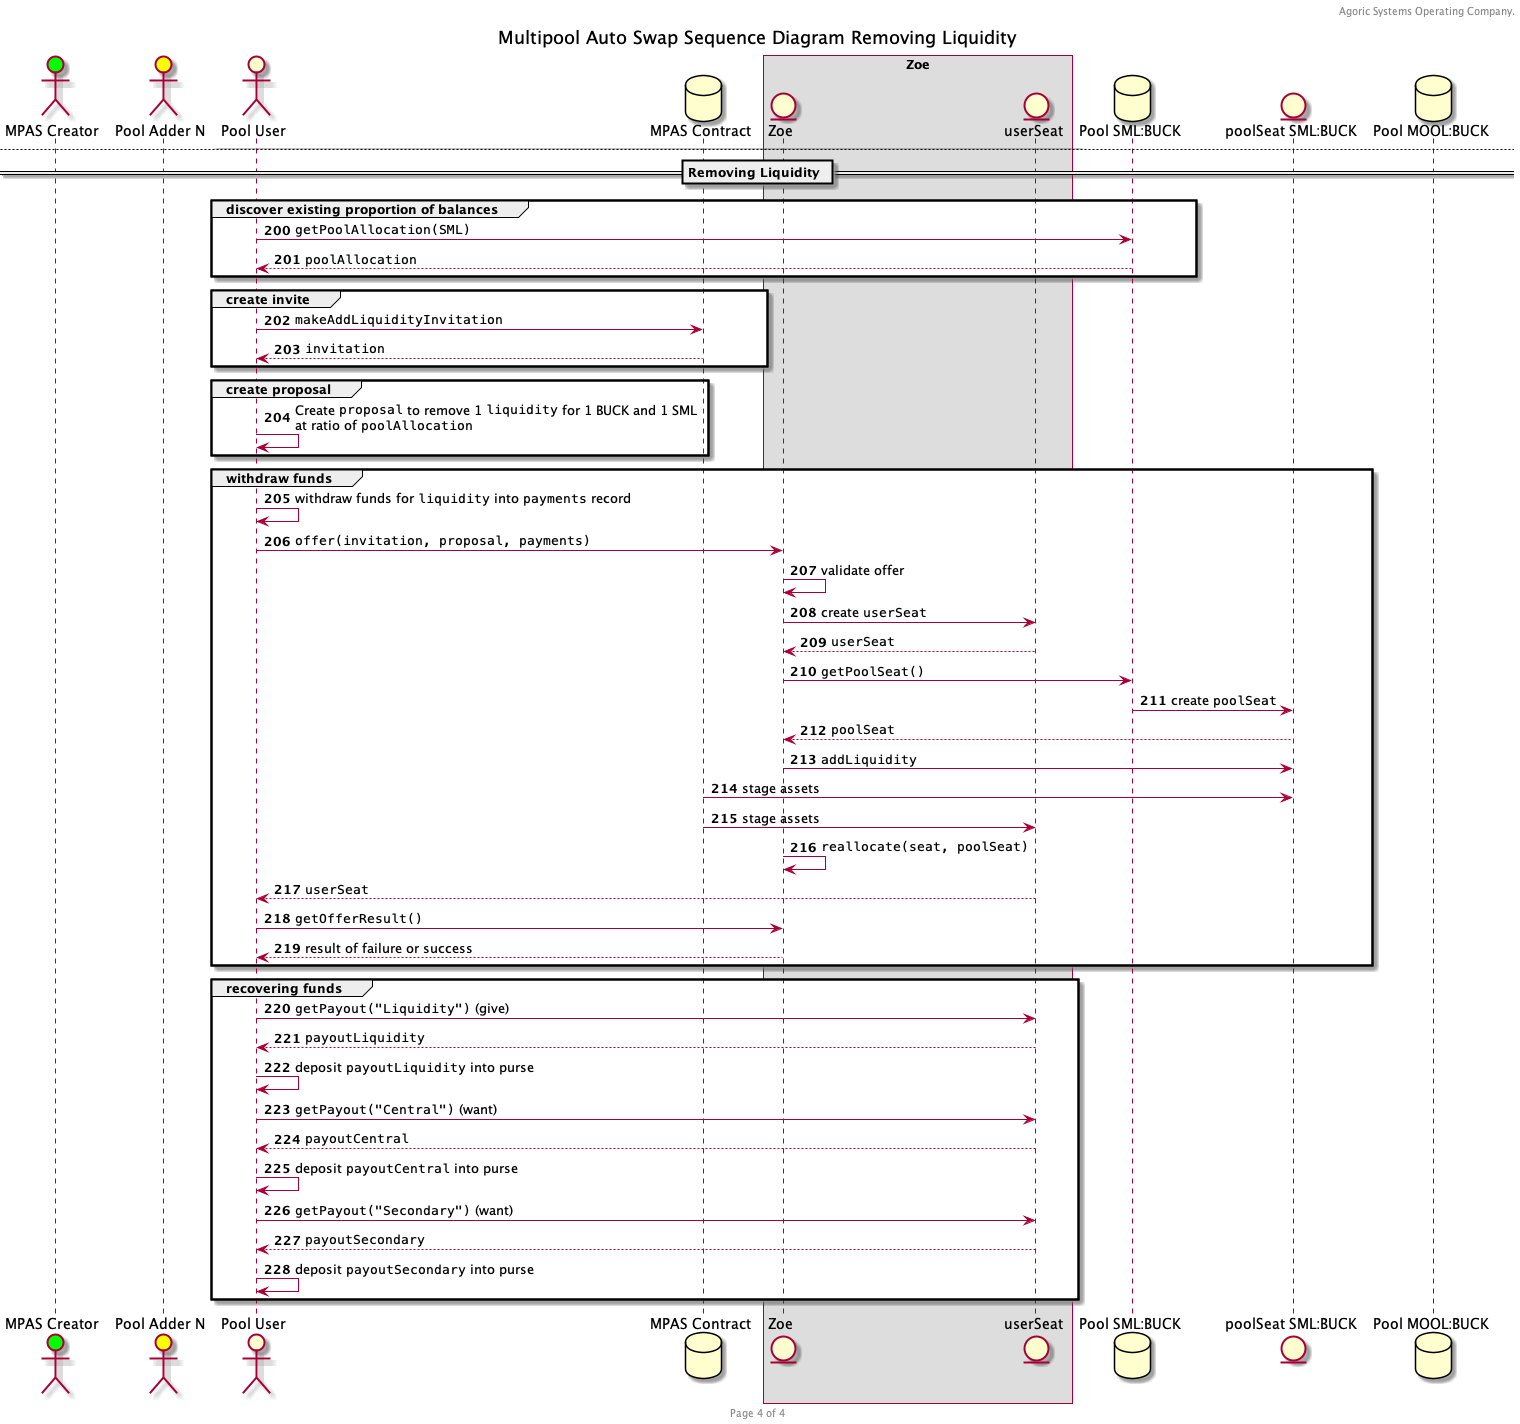

The diagram above was rendered by PlantUML. Its source (embedded in the PNG):
@startuml
'https://plantuml.com/sequence-diagram
header Agoric Systems Operating Company.
footer Page %page% of %lastpage%
title Multipool Auto Swap Sequence Diagram Creation

autonumber
actor "MPAS Creator" as masc #lime
actor "Pool Adder N" as pa #yellow
actor "Pool User" as pu
database "MPAS Contract" as mpas
box "Zoe"
entity "Zoe" as zoe
entity "userSeat" as usA
end box

== MPAS Creation ==
masc -> mpas: Create instance
return ""creatorFacet""
== Pool Addition SML:BCK==
autonumber 10
pa -> mpas: ""addPool()""
database "Pool SML:BUCK" as pool
entity "poolSeat SML:BUCK" as psA

mpas -> pool: Create pool for SML -> BUCK
mpas --> pa: ""Issuer""
== Pool Addition MOOL:BCK==
autonumber 10
pa -> mpas: ""addPool()""
database "Pool MOOL:BUCK" as pool2
mpas -> pool2: Create pool for MOOL -> BUCK
mpas --> pa: ""Issuer""


== Duplicate Pool Addition MOOL:BCK==
autonumber 30
pa -> mpas: ""addPool()""
mpas -->x pa: pool for MOOL:BCK already exists
newpage Multipool Auto Swap Sequence Diagram Swap Request

autonumber 50
== Swap Request ==
group asking for the current price UNK:BUCK
pu -> mpas: ""getOutputPrice(UNK:BUCK)""
mpas -->x pu: ""brands were not recognized""
end
group asking for the current price MOOL:BUCK


pu -> mpas: ""getOutputPrice(MOOL:BUCK)""
mpas -> pool2: ""getPriceGivenRequiredOutput(MOOL:BUCK)""
pool2 --> mpas: ""quote""
mpas --> pu: ""quote""
end

group making a proposal
pu -> pu: create proposal for SML:BUCK as ""proposal""

end

group requesting an invitation for a SwapOut
pu -> mpas: ""makeSwapOutInvitation()""
return ""invitation""

end

group making an offer
pu -> pu: withdraw funds from purse of SML into ""payment""
pu -> zoe: ""offer(invitation, proposal, payment))""
zoe -> zoe: validate offer

zoe -> usA: create ""userSeat""
usA --> zoe: ""userSeat""
zoe -> pool: ""getPoolSeat()""
pool -> psA: create ""poolSeat""
psA --> zoe: ""poolSeat""
mpas -> psA: stage assets
mpas -> usA: stage assets
zoe -> zoe: ""reallocate(seat, poolSeat)""

usA --> pu: ""userSeat""
pu -> zoe: ""getOfferResult()""
return result of failure or success
end
group recovering funds
pu -> usA: ""getPayout("Central")"" (give)
return ""payoutCentral""
pu -> pu: deposit ""payoutCentral"" into purse
pu -> usA: ""getPayout("Secondary")"" (want)
return ""payoutSecondary""
pu -> pu: deposit ""payoutSecondary"" into purse
end

newpage Multipool Auto Swap Sequence Diagram Adding Liquidity

autonumber 100
== Adding Liquidity ==
group discover existing proportion of balances
pu -> pool: ""getPoolAllocation(SML)""
return ""poolAllocation""
end
group create invite
pu -> mpas: ""makeAddLiquidityInvitation""
return ""invitation""
end


group create proposal
pu -> pu: Create ""proposal"" to add 1 BUCK, and 1 SML\nat ratio of ""poolAllocation"" for X ""liquidity""
end
group withdraw funds
pu -> pu: withdraw funds for ""BUCK"" into ""payments"" record
pu -> pu: withdraw funds for ""SML"" into ""payments"" record
pu -> zoe: ""offer(invitation, proposal, payments)""
zoe -> zoe: validate offer

zoe -> usA: create ""userSeat""
usA --> zoe: ""userSeat""
zoe -> pool: ""getPoolSeat()""
pool -> psA: create ""poolSeat""
psA --> zoe: ""poolSeat""

zoe -> psA: ""addLiquidity""
mpas -> psA: stage assets
mpas -> usA: stage assets
zoe -> zoe: ""reallocate(seat, poolSeat)""

usA --> pu: ""userSeat""
pu -> zoe: ""getOfferResult()""
return result of failure or success
end
group recovering funds
pu -> usA: ""getPayout("Central")"" (give)
return ""payoutCentral""
pu -> pu: deposit ""payoutCentral"" into purse
pu -> usA: ""getPayout("Secondary")"" (give)
return ""payoutSecondary""
pu -> pu: deposit ""payoutSecondary"" into purse
pu -> usA: ""getPayout("Liquidity")"" (want)
return ""payoutLiquidity""
pu -> pu: deposit ""payoutLiquidity"" into purse
end


newpage Multipool Auto Swap Sequence Diagram Removing Liquidity

autonumber 200
== Removing Liquidity ==
group discover existing proportion of balances
pu -> pool: ""getPoolAllocation(SML)""
return ""poolAllocation""
end
group create invite
pu -> mpas: ""makeAddLiquidityInvitation""
return ""invitation""
end


group create proposal
pu -> pu: Create ""proposal"" to remove 1 ""liquidity"" for 1 BUCK and 1 SML\nat ratio of ""poolAllocation""
end
group withdraw funds
pu -> pu: withdraw funds for ""liquidity"" into ""payments"" record
pu -> zoe: ""offer(invitation, proposal, payments)""
zoe -> zoe: validate offer

zoe -> usA: create ""userSeat""
usA --> zoe: ""userSeat""
zoe -> pool: ""getPoolSeat()""
pool -> psA: create ""poolSeat""
psA --> zoe: ""poolSeat""

zoe -> psA: ""addLiquidity""
mpas -> psA: stage assets
mpas -> usA: stage assets
zoe -> zoe: ""reallocate(seat, poolSeat)""

usA --> pu: ""userSeat""
pu -> zoe: ""getOfferResult()""
return result of failure or success
end
group recovering funds
pu -> usA: ""getPayout("Liquidity")"" (give)
return ""payoutLiquidity""
pu -> pu: deposit ""payoutLiquidity"" into purse
pu -> usA: ""getPayout("Central")"" (want)
return ""payoutCentral""
pu -> pu: deposit ""payoutCentral"" into purse
pu -> usA: ""getPayout("Secondary")"" (want)
return ""payoutSecondary""
pu -> pu: deposit ""payoutSecondary"" into purse
end

@enduml